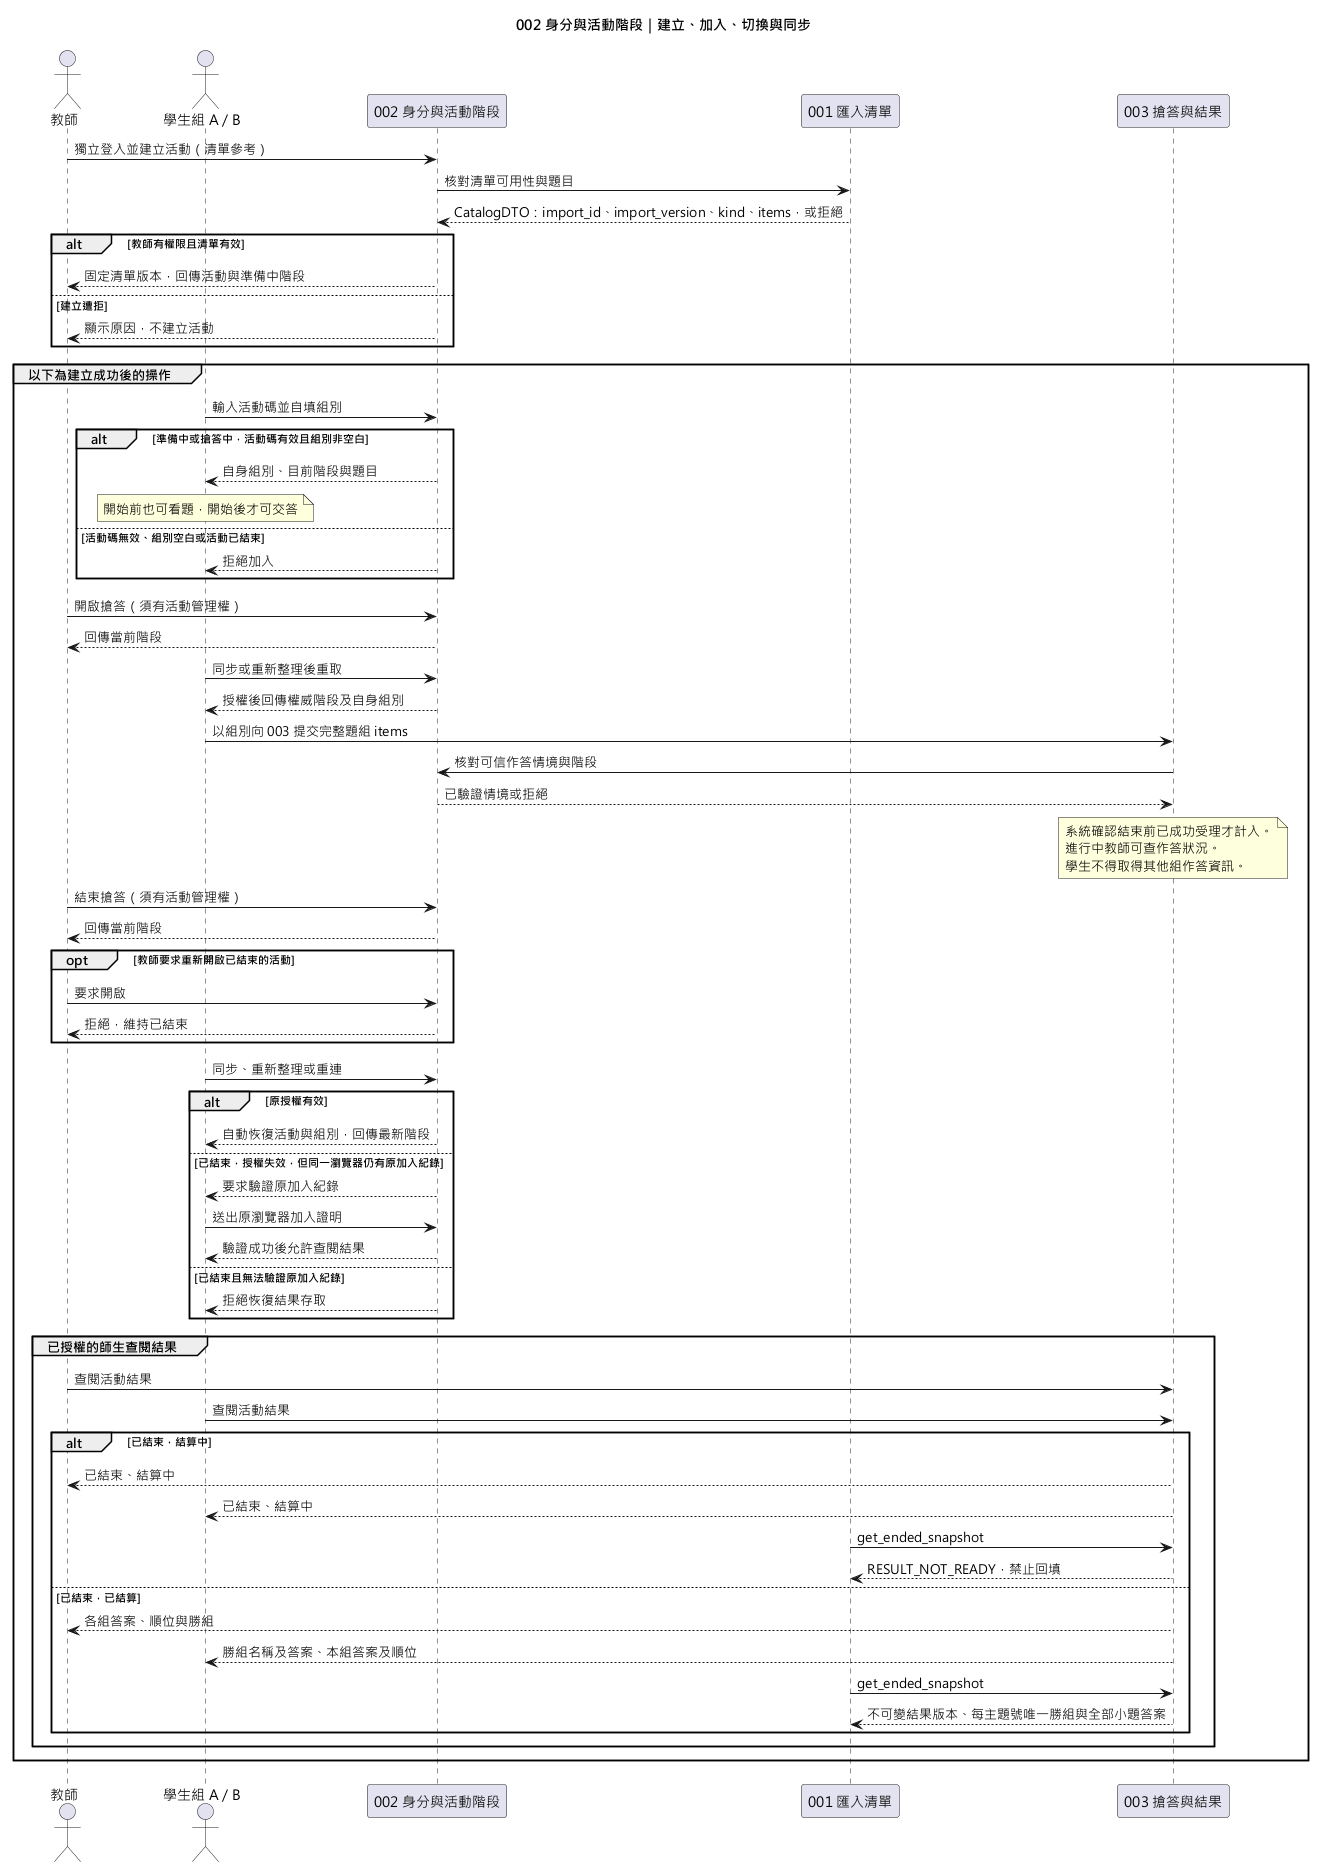

The diagram above was rendered by PlantUML. Its source (embedded in the PNG):
@startuml
title 002 身分與活動階段｜建立、加入、切換與同步
skinparam defaultFontName "Microsoft JhengHei"
actor 教師 as Teacher
actor "學生組 A／B" as Students
participant "002 身分與活動階段" as Activity
participant "001 匯入清單" as Importer
participant "003 搶答與結果" as Quiz

Teacher -> Activity : 獨立登入並建立活動（清單參考）
Activity -> Importer : 核對清單可用性與題目
Importer --> Activity : CatalogDTO：import_id、import_version、kind、items，或拒絕
alt 教師有權限且清單有效
  Activity --> Teacher : 固定清單版本，回傳活動與準備中階段
else 建立遭拒
  Activity --> Teacher : 顯示原因，不建立活動
end

group 以下為建立成功後的操作
  Students -> Activity : 輸入活動碼並自填組別
  alt 準備中或搶答中，活動碼有效且組別非空白
    Activity --> Students : 自身組別、目前階段與題目
    note over Students : 開始前也可看題，開始後才可交答
  else 活動碼無效、組別空白或活動已結束
    Activity --> Students : 拒絕加入
  end

  Teacher -> Activity : 開啟搶答（須有活動管理權）
  Activity --> Teacher : 回傳當前階段
  Students -> Activity : 同步或重新整理後重取
  Activity --> Students : 授權後回傳權威階段及自身組別
  Students -> Quiz : 以組別向 003 提交完整題組 items
  Quiz -> Activity : 核對可信作答情境與階段
  Activity --> Quiz : 已驗證情境或拒絕
  note over Quiz
    系統確認結束前已成功受理才計入。
    進行中教師可查作答狀況。
    學生不得取得其他組作答資訊。
  end note
  Teacher -> Activity : 結束搶答（須有活動管理權）
  Activity --> Teacher : 回傳當前階段
  opt 教師要求重新開啟已結束的活動
    Teacher -> Activity : 要求開啟
    Activity --> Teacher : 拒絕，維持已結束
  end
  Students -> Activity : 同步、重新整理或重連
  alt 原授權有效
    Activity --> Students : 自動恢復活動與組別，回傳最新階段
  else 已結束，授權失效，但同一瀏覽器仍有原加入紀錄
    Activity --> Students : 要求驗證原加入紀錄
    Students -> Activity : 送出原瀏覽器加入證明
    Activity --> Students : 驗證成功後允許查閱結果
  else 已結束且無法驗證原加入紀錄
    Activity --> Students : 拒絕恢復結果存取
  end
  group 已授權的師生查閱結果
    Teacher -> Quiz : 查閱活動結果
    Students -> Quiz : 查閱活動結果
    alt 已結束，結算中
      Quiz --> Teacher : 已結束、結算中
      Quiz --> Students : 已結束、結算中
      Importer -> Quiz : get_ended_snapshot
      Quiz --> Importer : RESULT_NOT_READY，禁止回填
    else 已結束，已結算
      Quiz --> Teacher : 各組答案、順位與勝組
      Quiz --> Students : 勝組名稱及答案、本組答案及順位
      Importer -> Quiz : get_ended_snapshot
      Quiz --> Importer : 不可變結果版本、每主題號唯一勝組與全部小題答案
    end
  end
end
@enduml